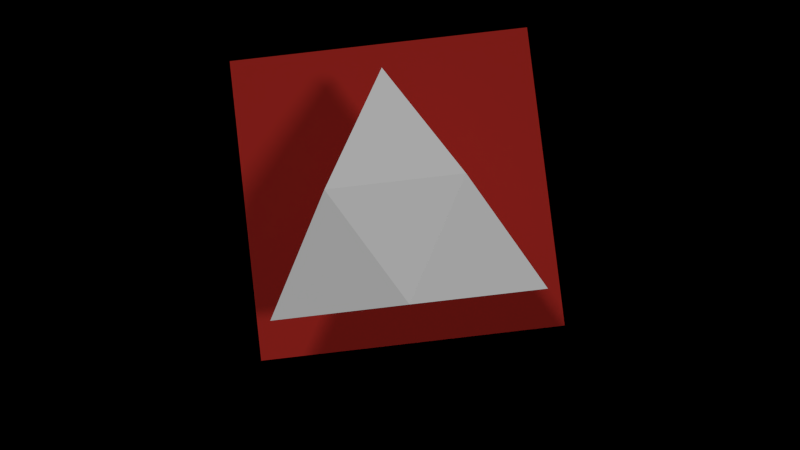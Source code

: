 # Source: StarOfDavid.blend  (saved by Blender 2.71.0; exported with 4.5.12 LTS)
import bpy
from mathutils import Matrix  # noqa: F401  (used for matrix-valued properties, if any)

bpy.ops.wm.read_factory_settings(use_empty=True)
scene = bpy.context.scene
scene.name = 'Scene'

# ---- collections
col_collection_1 = bpy.data.collections.new('Collection 1'); scene.collection.children.link(col_collection_1)
col_collection_2 = bpy.data.collections.new('Collection 2'); scene.collection.children.link(col_collection_2)
col_collection_12 = bpy.data.collections.new('Collection 12'); scene.collection.children.link(col_collection_12)
col_collection_12.hide_render = True
col_collection_12.hide_viewport = True

# ---- materials (node trees are filled in below, after node groups)
mat_material_001 = bpy.data.materials.new('Material.001')
mat_material_001.alpha_threshold = 0.0
mat_material_001.use_transparent_shadow = False
mat_material_001.preview_render_type = 'SHADERBALL'
mat_material_001.diffuse_color = (0.4109, 0.02417, 0.01803, 1.0)
mat_material_001.roughness = 0.0
mat_material_001.specular_intensity = 0.06021
mat_material_001.line_color = (0.0, 0.0, 0.0, 1.0)
mat_crystal = bpy.data.materials.new('Crystal')
mat_crystal.alpha_threshold = 0.0
mat_crystal.use_transparent_shadow = False
mat_crystal.preview_render_type = 'SHADERBALL'
mat_crystal.roughness = 3.14
mat_crystal.specular_intensity = 1.0
mat_crystal.line_color = (0.0, 0.0, 0.0, 0.25)
mat_material_002 = bpy.data.materials.new('Material.002')
mat_material_002.alpha_threshold = 0.0
mat_material_002.use_transparent_shadow = False
mat_material_002.preview_render_type = 'SHADERBALL'
mat_material_002.roughness = 3.14
mat_material_002.specular_intensity = 0.8
mat_material_002.line_color = (0.0, 0.0, 0.0, 0.25)
mat_white = bpy.data.materials.new('White')
mat_white.alpha_threshold = 0.0
mat_white.use_transparent_shadow = False
mat_white.preview_render_type = 'CUBE'
mat_white.roughness = 0.5
mat_white.line_color = (0.0, 0.0, 0.0, 1.0)

# ---- material node trees
mat_crystal.use_nodes = True; mat_crystal.node_tree.nodes.clear()
_N = mat_crystal.node_tree.nodes; _L = mat_crystal.node_tree.links
n0 = _N.new('ShaderNodeOutputMaterial'); n0.name = 'Material Output'; n0.location = (522, 384)
n1 = _N.new('ShaderNodeBsdfGlass'); n1.name = 'Glass BSDF'; n1.location = (145, 486)
n1.distribution = 'BECKMANN'
n1.inputs[0].default_value = (0.7157, 0.7207, 0.8, 1.0)
n1.inputs[2].default_value = 1.45
n2 = _N.new('ShaderNodeBsdfGlass'); n2.name = 'Glass BSDF.001'; n2.location = (145, 291)
n2.distribution = 'GGX'
n2.inputs[0].default_value = (1.0, 0.6647, 0.02188, 1.0)
n2.inputs[2].default_value = 1.45
n3 = _N.new('ShaderNodeLayerWeight'); n3.name = 'Layer Weight'; n3.location = (318, 223)
n4 = _N.new('ShaderNodeNewGeometry'); n4.name = 'Geometry'; n4.location = (-99, 362)
n5 = _N.new('ShaderNodeDisplacement'); n5.name = 'Displacement'; n5.location = (0, 0)
n5.inputs[1].default_value = 0.0
n5.inputs[2].default_value = 0.1
_L.new(n1.outputs[0], n0.inputs[0])
_L.new(n2.outputs[0], n0.inputs[1])
_L.new(n4.outputs[1], n1.inputs[3])
_L.new(n4.outputs[3], n2.inputs[3])
_L.new(n3.outputs[0], n5.inputs[0])
_L.new(n5.outputs[0], n0.inputs[2])
n0.is_active_output = True
mat_white.use_nodes = True; mat_white.node_tree.nodes.clear()
_N = mat_white.node_tree.nodes; _L = mat_white.node_tree.links
n0 = _N.new('ShaderNodeOutputMaterial'); n0.name = 'Material Output'; n0.location = (300, 300)
n1 = _N.new('ShaderNodeBsdfAnisotropic'); n1.name = 'Glossy BSDF'; n1.location = (100, 300)
n1.distribution = 'GGX'
n1.inputs[0].default_value = (0.7975, 0.8, 0.3352, 1.0)
n1.inputs[1].default_value = 0.0
n2 = _N.new('ShaderNodeNewGeometry'); n2.name = 'Geometry'; n2.location = (-90, 300)
_L.new(n1.outputs[0], n0.inputs[0])
_L.new(n2.outputs[1], n1.inputs[4])
n0.is_active_output = True

# ---- world
world_world = bpy.data.worlds.new('World'); scene.world = world_world
world_world.color = (0.0, 0.0, 0.0)
world_world.use_sun_shadow = False
world_world.sun_shadow_jitter_overblur = 0.0
world_world.cycles.sampling_method = 'MANUAL'
world_world.cycles.sample_map_resolution = 256

# ---- cameras
cam_camera = bpy.data.cameras.new('Camera')
cam_camera.sensor_fit = 'HORIZONTAL'
cam_camera.clip_end = 100.0
cam_camera.ortho_scale = 7.314
cam_camera.dof.focus_distance = 0.0
cam_camera.dof.aperture_fstop = 128.0

# ---- lights
light_lamp_001 = bpy.data.lights.new('Lamp.001', 'SUN')
light_lamp_001.transmission_factor = 0.0
light_lamp_001.cutoff_distance = 30.0
light_lamp_001.angle = 0.1993
light_lamp_001.energy = 1.0
light_lamp_001.shadow_buffer_clip_start = 1.001
light_lamp_001.shadow_soft_size = 0.1
light_lamp_001.shadow_cascade_max_distance = 1000.0
light_lamp_001.cycles.use_multiple_importance_sampling = False
light_lamp = bpy.data.lights.new('Lamp', 'SUN')
light_lamp.transmission_factor = 0.0
light_lamp.cutoff_distance = 30.0
light_lamp.angle = 0.1993
light_lamp.energy = 1.0
light_lamp.shadow_buffer_clip_start = 1.001
light_lamp.shadow_soft_size = 0.1
light_lamp.shadow_cascade_max_distance = 1000.0
light_lamp.cycles.use_multiple_importance_sampling = False

# ---- meshes
me_cube_001 = bpy.data.meshes.new('Cube.001')
me_cube_001.from_pydata([(-1.0, -1.0, -1.0), (-1.0, 1.0, -1.0), (1.0, 1.0, -1.0), (1.0, -1.0, -1.0), (-1.0, -1.0, 1.0), (-1.0, 1.0, 1.0), (1.0, 1.0, 1.0), (1.0, -1.0, 1.0)], [], [(4, 5, 1, 0), (5, 6, 2, 1), (6, 7, 3, 2), (7, 4, 0, 3), (0, 1, 2, 3), (7, 6, 5, 4)])
me_cube_001.materials.append(mat_material_001)
me_cube_001.use_remesh_preserve_volume = False
me_cube_001.use_remesh_preserve_attributes = False
me_cube_001.use_mirror_vertex_groups = False
me_cube_001.update()
me_circle = bpy.data.meshes.new('Circle')
me_circle.from_pydata([(0.0, 1.0, 0.02), (-0.866, -0.5, 0.02), (0.866, -0.5, 0.02), (0.433, 0.25, 0.22), (0.0, -0.5, 0.22), (-0.433, 0.25, 0.22), (0.0, 1.0, -0.03), (-0.866, -0.5, -0.03), (0.866, -0.5, -0.03), (0.433, 0.25, -0.03), (0.0, -0.5, -0.03), (-0.433, 0.25, -0.03), (7.451e-09, 0.5, -0.23), (-0.433, -0.25, -0.23), (0.433, -0.25, -0.23), (0.2165, 0.125, -0.23), (7.451e-09, -0.25, -0.23), (-0.2165, 0.125, -0.23)], [], [(5, 3, 4), (5, 0, 3), (4, 1, 5), (3, 2, 4), (9, 6, 12, 15), (10, 8, 14, 16), (6, 11, 17, 12), (11, 7, 13, 17), (4, 2, 8, 10), (3, 0, 6, 9), (2, 3, 9, 8), (1, 4, 10, 7), (5, 1, 7, 11), (0, 5, 11, 6), (17, 16, 15), (17, 15, 12), (16, 17, 13), (15, 16, 14), (8, 9, 15, 14), (7, 10, 16, 13)])
me_circle.polygons.foreach_set('material_index', [1, 1, 1, 1, 1, 1, 1, 1, 1, 1, 1, 1, 1, 1, 1, 1, 1, 1, 1, 1])
me_circle.materials.append(mat_crystal)
me_circle.materials.append(mat_material_002)
me_circle.use_remesh_preserve_volume = False
me_circle.use_remesh_preserve_attributes = False
me_circle.use_mirror_vertex_groups = False
me_circle.update()
me_plane = bpy.data.meshes.new('Plane')
me_plane.from_pydata([(-1.0, -1.0, 0.0), (1.0, -1.0, 0.0), (-1.0, 1.0, 0.0), (1.0, 1.0, 0.0)], [], [(0, 1, 3, 2)])
me_plane.materials.append(mat_white)
me_plane.use_remesh_preserve_volume = False
me_plane.use_remesh_preserve_attributes = False
me_plane.use_mirror_vertex_groups = False
me_plane.update()

# ---- curves / text
cu_nurbspath = bpy.data.curves.new('NurbsPath', 'CURVE')
cu_nurbspath.dimensions = '3D'
_sp = cu_nurbspath.splines.new('NURBS'); _sp.points.add(14)
_sp.points.foreach_set('co', [-2.0, 0.0, 0.0, 1.0, -1.0, 0.0, 0.0, 1.0, 0.0, 0.0, 0.0, 1.0, 1.0, 0.0, 0.0, 1.0, 2.0, -0.4856, -5.634e-09, 1.0, 2.877, -1.751, -0.3443, 1.0, 3.438, -3.966, -1.071, 1.0, 3.513, -6.265, -2.091, 1.0, 1.772, -5.273, -4.437, 1.0, 3.253, -1.408, -6.125, 1.0, 1.274, 3.25, -4.569, 1.0, 4.533, 5.586, -1.162, 1.0, 1.126, 4.762, 4.967, 1.0, 3.15, -0.8686, 5.581, 1.0, 1.778, -6.118, 2.577, 1.0])
_sp.points.foreach_set('tilt', [-3.142, -3.142, -3.142, -3.142, 0.0, 0.0, 0.0, 0.0, 0.0, 0.0, 0.0, 0.0, 0.0, 0.0, 0.0])
_sp.order_u = 5
_sp.order_v = 0
_sp.use_endpoint_u = True
cu_nurbspath.path_duration = 200
cu_nurbspath.use_path = True
cu_nurbspath.use_path_follow = True
cu_nurbspath.use_path_clamp = True
cu_nurbspath.bevel_resolution = 0
cu_nurbspath.fill_mode = 'HALF'
cu_nurbspath_001 = bpy.data.curves.new('NurbsPath.001', 'CURVE')
cu_nurbspath_001.dimensions = '3D'
_sp = cu_nurbspath_001.splines.new('NURBS'); _sp.points.add(11)
_sp.points.foreach_set('co', [0.5862, -1.659, -0.4606, 1.0, 0.7742, -0.7508, 0.2846, 1.0, 1.133, 0.3819, -0.1385, 1.0, 0.5592, 1.173, -0.3307, 1.0, -0.1162, 0.3459, -0.05632, 1.0, 0.3341, -0.7321, 0.2933, 1.0, 0.4796, -1.441, -0.4425, 1.0, 0.3025, -0.5914, -1.162, 1.0, -0.1937, 0.5474, -0.6698, 1.0, 0.4777, 1.132, -0.8308, 1.0, 1.243, 0.3013, -0.6205, 1.0, 1.268, -0.6364, -1.196, 1.0])
_sp.points.foreach_set('tilt', [-1.571, -1.571, -1.571, -1.571, -1.571, -1.571, -1.571, -1.571, -1.571, -1.571, -1.571, -1.571])
_sp.order_u = 3
_sp.order_v = 0
_sp.use_cyclic_u = True
cu_nurbspath_001.use_path = True
cu_nurbspath_001.use_path_clamp = True
cu_nurbspath_001.bevel_resolution = 0
cu_nurbspath_001.fill_mode = 'HALF'

# ---- objects
ob_nurbspath = bpy.data.objects.new('NurbsPath', cu_nurbspath)
ob_lamp_001 = bpy.data.objects.new('Lamp.001', light_lamp_001)
ob_cube = bpy.data.objects.new('Cube', me_cube_001)
ob_camera = bpy.data.objects.new('Camera', cam_camera)
ob_lamp = bpy.data.objects.new('Lamp', light_lamp)
ob_starofdavid = bpy.data.objects.new('StarOfDavid', me_circle)
ob_plane = bpy.data.objects.new('Plane', me_plane)
ob_nurbspath_001 = bpy.data.objects.new('NurbsPath.001', cu_nurbspath_001)

# ---- transforms, parenting, visibility, modifiers, constraints
ob_nurbspath.location = (1.633e-08, -0.06046, 7.284)
ob_nurbspath.rotation_euler = (-1.344e-07, 1.571, 0.0)
ob_nurbspath.lineart.crease_threshold = 0.0
ob_lamp_001.location = (6.427, -0.5801, 1.562)
ob_lamp_001.rotation_euler = (0.7724, 0.1501, 7.552)
ob_lamp_001.lock_rotations_4d = False
ob_lamp_001.empty_display_type = 'ARROWS'
ob_lamp_001.color = (0.0, 0.0, 0.0, 0.0)
ob_lamp_001.lineart.crease_threshold = 0.0
ob_cube.location = (0.0, 0.25, -1.0)
ob_cube.lineart.crease_threshold = 0.0
ob_camera.parent = ob_nurbspath
ob_camera.matrix_parent_inverse = Matrix(((1.344e-07, -1.0, 0.0, -0.06046), (1.0, 1.344e-07, 1.947e-07, -1.426e-06), (-1.947e-07, 2.22e-16, 1.0, -7.284), (0.0, 0.0, 0.0, 1.0)))
ob_camera.location = (0.06159, 0.41, 5.31)
ob_camera.lock_rotations_4d = False
ob_camera.empty_display_type = 'ARROWS'
ob_camera.color = (0.0, 0.0, 0.0, 0.0)
ob_camera.display_type = 'WIRE'
ob_camera.lineart.crease_threshold = 0.0
_c = ob_camera.constraints.new('TRACK_TO'); _c.name = 'Track To'
_c.target = ob_starofdavid
_c.use_target_z = True
ob_lamp.location = (-2.777, 5.553, 4.171)
ob_lamp.rotation_euler = (-0.4827, -0.6066, 5.976)
ob_lamp.lock_rotations_4d = False
ob_lamp.empty_display_type = 'ARROWS'
ob_lamp.color = (0.0, 0.0, 0.0, 0.0)
ob_lamp.lineart.crease_threshold = 0.0
ob_starofdavid.location = (0.0, 0.0, 0.3902)
ob_starofdavid.lineart.crease_threshold = 0.0
ob_plane.location = (0.0, 0.0, 5.0)
ob_plane.scale = (-8.034, -8.034, -8.034)
ob_plane.lineart.crease_threshold = 0.0
ob_nurbspath_001.location = (-0.5545, 0.06231, 0.454)
ob_nurbspath_001.show_in_front = True
ob_nurbspath_001.lineart.crease_threshold = 0.0

# ---- collection membership
col_collection_1.objects.link(ob_nurbspath)
col_collection_1.objects.link(ob_lamp_001)
col_collection_1.objects.link(ob_cube)
col_collection_1.objects.link(ob_camera)
col_collection_1.objects.link(ob_lamp)
col_collection_2.objects.link(ob_starofdavid)
col_collection_12.objects.link(ob_plane)
col_collection_12.objects.link(ob_nurbspath_001)

# ---- scene / render settings (as saved in the file)
scene.camera = ob_camera
scene.frame_start = 1; scene.frame_end = 200; scene.frame_set(1)
scene.render.engine = 'BLENDER_EEVEE_NEXT'
scene.render.image_settings.color_mode = 'RGB'
scene.render.resolution_percentage = 25
scene.render.fps = 30
scene.render.dither_intensity = 0.0
scene.cycles.use_denoising = False
scene.cycles.samples = 10
scene.cycles.sampling_pattern = 'TABULATED_SOBOL'
scene.cycles.light_sampling_threshold = 0.0
scene.cycles.use_adaptive_sampling = False
scene.cycles.use_light_tree = False
scene.cycles.blur_glossy = 0.0
scene.cycles.volume_bounces = 1
scene.cycles.pixel_filter_type = 'GAUSSIAN'
scene.cycles.sample_clamp_indirect = 0.0
scene.view_settings.view_transform = 'Standard'
bpy.context.view_layer.update()
